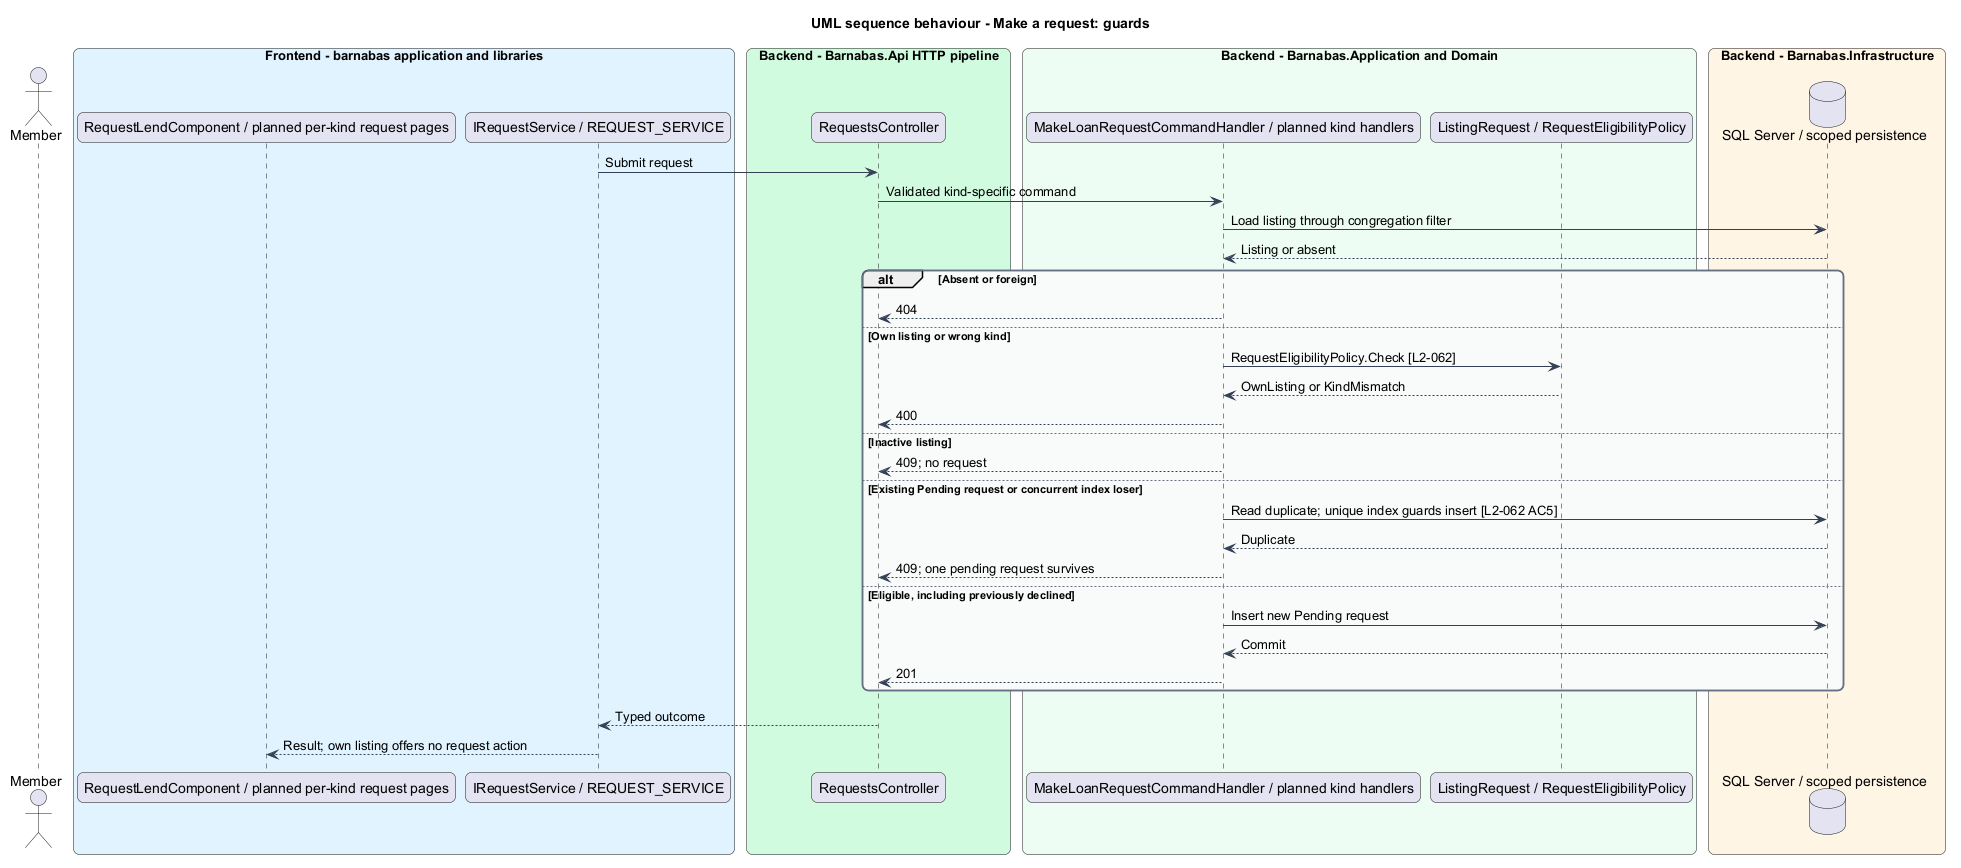

The diagram above was rendered by PlantUML. Its source (embedded in the PNG):
@startuml
title UML sequence behaviour - Make a request: guards
skinparam backgroundColor #FFFFFF
skinparam shadowing false
skinparam roundcorner 12
skinparam defaultFontName Arial
skinparam ArrowColor #344054
skinparam rectangle {
  BorderColor #344054
  FontColor #101828
}
skinparam package {
  BorderColor #667085
  FontColor #101828
  BackgroundColor #F9FAFB
}
actor "Member" as actor
box "Frontend - barnabas application and libraries" #E0F2FE
  participant "RequestLendComponent / planned per-kind request pages" as page
  participant "IRequestService / REQUEST_SERVICE" as client
end box
box "Backend - Barnabas.Api HTTP pipeline" #D1FADF
  participant "RequestsController" as api
end box
box "Backend - Barnabas.Application and Domain" #ECFDF3
  participant "MakeLoanRequestCommandHandler / planned kind handlers" as handler
  participant "ListingRequest / RequestEligibilityPolicy" as entity
end box
box "Backend - Barnabas.Infrastructure" #FFF4E5
  database "SQL Server / scoped persistence" as db
end box
client -> api : Submit request
api -> handler : Validated kind-specific command
handler -> db : Load listing through congregation filter
db --> handler : Listing or absent
alt Absent or foreign
  handler --> api : 404
else Own listing or wrong kind
  handler -> entity : RequestEligibilityPolicy.Check [L2-062]
  entity --> handler : OwnListing or KindMismatch
  handler --> api : 400
else Inactive listing
  handler --> api : 409; no request
else Existing Pending request or concurrent index loser
  handler -> db : Read duplicate; unique index guards insert [L2-062 AC5]
  db --> handler : Duplicate
  handler --> api : 409; one pending request survives
else Eligible, including previously declined
  handler -> db : Insert new Pending request
  db --> handler : Commit
  handler --> api : 201
end
api --> client : Typed outcome
client --> page : Result; own listing offers no request action
@enduml